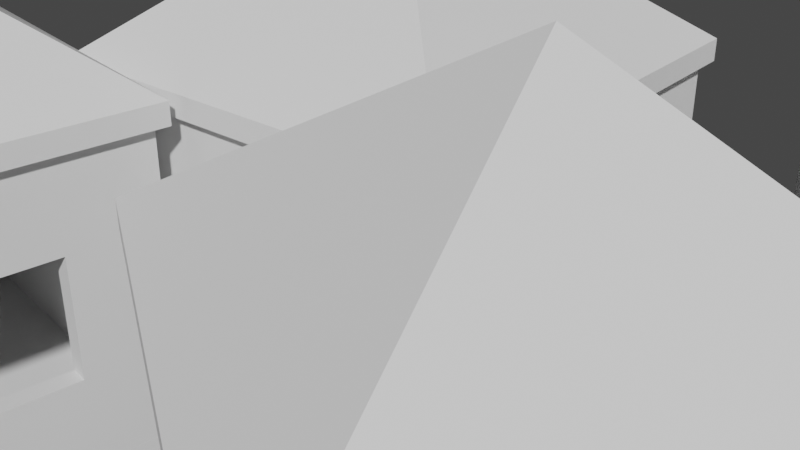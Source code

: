 # Source: Yep_im_definetly_not_a_model_designer.blend  (saved by Blender 2.93.21; exported with 4.5.12 LTS)
import bpy
from mathutils import Matrix  # noqa: F401  (used for matrix-valued properties, if any)

bpy.ops.wm.read_factory_settings(use_empty=True)
scene = bpy.context.scene
scene.name = 'Scene'

# ---- collections
col_house_instance = bpy.data.collections.new('House-Instance'); scene.collection.children.link(col_house_instance)
col_floor_instance = bpy.data.collections.new('Floor-Instance'); scene.collection.children.link(col_floor_instance)
col_wall_instance = bpy.data.collections.new('Wall-Instance'); scene.collection.children.link(col_wall_instance)
col_door_instance = bpy.data.collections.new('Door-Instance'); scene.collection.children.link(col_door_instance)
col_roof_instance = bpy.data.collections.new('Roof-Instance'); scene.collection.children.link(col_roof_instance)
col_wall_instance_001 = bpy.data.collections.new('Wall-Instance.001')  # instanced only; not linked into the scene

# ---- world
world_world = bpy.data.worlds.new('World'); scene.world = world_world
world_world.use_nodes = True; world_world.node_tree.nodes.clear()
_N = world_world.node_tree.nodes; _L = world_world.node_tree.links
n0 = _N.new('ShaderNodeOutputWorld'); n0.name = 'World Output'; n0.location = (300, 300)
n1 = _N.new('ShaderNodeBackground'); n1.name = 'Background'; n1.location = (10, 300)
n1.inputs[0].default_value = (0.05088, 0.05088, 0.05088, 1.0)
_L.new(n1.outputs[0], n0.inputs[0])
n0.is_active_output = True
world_world.color = (0.05088, 0.05088, 0.05088)
world_world.use_sun_shadow = False
world_world.sun_shadow_jitter_overblur = 0.0

# ---- meshes
me_floor = bpy.data.meshes.new('Floor')
me_floor.from_pydata([(-1.0, -1.0, -0.1), (-1.0, -1.0, 0.0), (-1.0, 1.0, -0.1), (-1.0, 1.0, 0.0), (1.0, -1.0, -0.1), (1.0, -1.0, 0.0), (1.0, 1.0, -0.1), (1.0, 1.0, 0.0)], [], [(1, 2, 0), (3, 6, 2), (7, 4, 6), (5, 0, 4), (6, 0, 2), (3, 5, 7), (1, 3, 2), (3, 7, 6), (7, 5, 4), (5, 1, 0), (6, 4, 0), (3, 1, 5)])
_uv = me_floor.uv_layers.new(name='UVMap')
_uv.uv.foreach_set('vector', [0.625, 0.0, 0.375, 0.25, 0.375, 0.0, 0.625, 0.25, 0.375, 0.5, 0.375, 0.25, 0.625, 0.5, 0.375, 0.75, 0.375, 0.5, 0.625, 0.75, 0.375, 1.0, 0.375, 0.75, 0.375, 0.5, 0.125, 0.75, 0.125, 0.5, 0.875, 0.5, 0.625, 0.75, 0.625, 0.5, 0.625, 0.0, 0.625, 0.25, 0.375, 0.25, 0.625, 0.25, 0.625, 0.5, 0.375, 0.5, 0.625, 0.5, 0.625, 0.75, 0.375, 0.75, 0.625, 0.75, 0.625, 1.0, 0.375, 1.0, 0.375, 0.5, 0.375, 0.75, 0.125, 0.75, 0.875, 0.5, 0.875, 0.75, 0.625, 0.75])
me_floor.use_remesh_fix_poles = True
me_floor.use_remesh_preserve_attributes = False
me_floor.update()
me_cube_001 = bpy.data.meshes.new('Cube.001')
me_cube_001.from_pydata([(-0.5494, -0.1, 0.4506), (-0.5494, -0.1, 1.049), (-1.0, 0.0, 0.0), (-1.0, 0.0, 1.5), (0.5513, -0.1, 0.4506), (0.5494, -0.1, 1.049), (0.9973, -0.01057, 0.008166), (1.0, 0.0, 1.5), (-1.0, 0.0, 1.5), (-1.0, 0.0, 0.0), (1.0, 0.001491, -0.00272), (1.0, 0.0, 1.5), (-1.0, 0.0, 1.5), (-1.0, 0.0, 0.0), (1.0, 0.0, 0.0), (1.0, 0.0, 1.5), (-1.0, 0.0, 1.5), (-1.0, 0.0, 0.0), (1.0, 0.0, 0.0), (1.0, 0.0, 1.5), (-0.5494, 0.0, 1.049), (-0.5494, 0.0, 0.4506), (0.5513, 0.002033, 0.4506), (0.5494, 0.0, 1.049), (-1.0, -0.1, 0.0), (-1.0, -0.1, 1.5), (1.0, -0.1, 1.5), (1.0, -0.1, 0.0), (-1.0, 0.0, 1.5), (-1.0, 0.0, 0.0), (1.0, 0.0, 0.0), (1.0, 0.0, 1.5)], [], [(25, 9, 24), (3, 7, 19, 16), (11, 27, 10), (9, 27, 24), (8, 26, 11), (12, 13, 9, 8), (13, 10, 9), (15, 12, 8, 11), (14, 11, 10), (3, 2, 13, 12), (2, 6, 14, 13), (7, 3, 12, 15), (6, 7, 15, 14), (17, 16, 28, 29), (2, 3, 16, 17), (7, 6, 18, 19), (6, 2, 17, 18), (19, 18, 30, 31), (18, 17, 29, 30), (16, 19, 31, 28), (1, 24, 0), (4, 26, 5), (0, 27, 4), (5, 25, 1), (21, 28, 20), (21, 30, 29), (20, 31, 23), (22, 31, 30), (23, 4, 5), (21, 1, 0), (1, 23, 5), (4, 21, 0), (25, 8, 9), (11, 26, 27), (9, 10, 27), (8, 25, 26), (13, 14, 10), (14, 15, 11), (1, 25, 24), (4, 27, 26), (0, 24, 27), (5, 26, 25), (21, 29, 28), (21, 22, 30), (20, 28, 31), (22, 23, 31), (23, 22, 4), (21, 20, 1), (1, 20, 23), (4, 22, 21)])
_uv = me_cube_001.uv_layers.new(name='UVMap')
_uv.uv.foreach_set('vector', [0.625, 0.0, 0.375, 0.25, 0.375, 0.0, 0.625, 0.25, 0.625, 0.5, 0.625, 0.5, 0.625, 0.25, 0.625, 0.5, 0.375, 0.75, 0.375, 0.5, 0.125, 0.5, 0.375, 0.75, 0.125, 0.75, 0.875, 0.5, 0.625, 0.75, 0.625, 0.5, 0.0, 0.0, 0.0, 0.0, 0.0, 0.0, 0.0, 0.0, 0.375, 0.25, 0.375, 0.5, 0.375, 0.25, 0.625, 0.5, 0.625, 0.25, 0.625, 0.25, 0.625, 0.5, 0.0, 0.0, 0.0, 0.0, 0.0, 0.0, 0.625, 0.25, 0.375, 0.25, 0.375, 0.25, 0.625, 0.25, 0.375, 0.25, 0.375, 0.5, 0.375, 0.5, 0.375, 0.25, 0.625, 0.5, 0.625, 0.25, 0.625, 0.25, 0.625, 0.5, 0.375, 0.5, 0.625, 0.5, 0.625, 0.5, 0.375, 0.5, 0.0, 0.0, 0.0, 0.0, 0.0, 0.0, 0.0, 0.0, 0.375, 0.25, 0.625, 0.25, 0.625, 0.25, 0.375, 0.25, 0.625, 0.5, 0.375, 0.5, 0.375, 0.5, 0.625, 0.5, 0.375, 0.5, 0.375, 0.25, 0.375, 0.25, 0.375, 0.5, 0.0, 0.0, 0.0, 0.0, 0.0, 0.0, 0.0, 0.0, 0.375, 0.5, 0.375, 0.25, 0.375, 0.25, 0.375, 0.5, 0.625, 0.25, 0.625, 0.5, 0.625, 0.5, 0.625, 0.25, 0.5499, 0.9437, 0.375, 1.0, 0.4501, 0.9437, 0.4501, 0.8063, 0.625, 0.75, 0.5499, 0.8063, 0.4501, 0.9437, 0.375, 0.75, 0.4501, 0.8063, 0.5499, 0.8063, 0.625, 1.0, 0.5499, 0.9437, 0.4501, 0.3063, 0.625, 0.25, 0.5499, 0.3063, 0.4501, 0.3063, 0.375, 0.5, 0.375, 0.25, 0.5499, 0.3063, 0.625, 0.5, 0.5499, 0.4437, 0.4501, 0.4437, 0.625, 0.5, 0.375, 0.5, 0.5499, 0.4437, 0.4501, 0.4437, 0.5499, 0.4437, 0.4501, 0.3063, 0.5499, 0.9437, 0.4501, 0.9437, 0.5499, 0.9437, 0.5499, 0.4437, 0.5499, 0.4437, 0.4501, 0.4437, 0.4501, 0.3063, 0.4501, 0.9437, 0.625, 0.0, 0.625, 0.25, 0.375, 0.25, 0.625, 0.5, 0.625, 0.75, 0.375, 0.75, 0.125, 0.5, 0.375, 0.5, 0.375, 0.75, 0.875, 0.5, 0.875, 0.75, 0.625, 0.75, 0.375, 0.25, 0.375, 0.5, 0.375, 0.5, 0.0, 0.0, 0.0, 0.0, 0.0, 0.0, 0.5499, 0.9437, 0.625, 1.0, 0.375, 1.0, 0.4501, 0.8063, 0.375, 0.75, 0.625, 0.75, 0.4501, 0.9437, 0.375, 1.0, 0.375, 0.75, 0.5499, 0.8063, 0.625, 0.75, 0.625, 1.0, 0.4501, 0.3063, 0.375, 0.25, 0.625, 0.25, 0.4501, 0.3063, 0.4501, 0.4437, 0.375, 0.5, 0.5499, 0.3063, 0.625, 0.25, 0.625, 0.5, 0.4501, 0.4437, 0.5499, 0.4437, 0.625, 0.5, 0.5499, 0.4437, 0.4501, 0.4437, 0.4501, 0.4437, 0.4501, 0.3063, 0.5499, 0.3063, 0.5499, 0.9437, 0.5499, 0.9437, 0.5499, 0.3063, 0.5499, 0.4437, 0.4501, 0.4437, 0.4501, 0.4437, 0.4501, 0.3063])
me_cube_001.use_remesh_fix_poles = True
me_cube_001.use_remesh_preserve_attributes = False
me_cube_001.update()
me_cube_005 = bpy.data.meshes.new('Cube.005')
me_cube_005.from_pydata([(0.1432, -0.1, 0.0492), (0.1432, -0.1, 0.8643), (-1.0, 0.0, 0.0), (-1.0, 0.0, 1.5), (0.5513, -0.1, 0.0492), (0.5494, -0.1, 0.8643), (0.9973, -0.01057, 0.008166), (1.0, 0.0, 1.5), (-1.0, 0.0, 1.5), (-1.0, 0.0, 0.0), (1.0, 0.001491, -0.00272), (1.0, 0.0, 1.5), (-1.0, 0.0, 1.5), (-1.0, 0.0, 0.0), (1.0, 0.0, 0.0), (1.0, 0.0, 1.5), (-1.0, 0.0, 1.5), (-1.0, 0.0, 0.0), (1.0, 0.0, 0.0), (1.0, 0.0, 1.5), (0.1432, 0.0, 0.8643), (0.1432, 0.0, 0.0492), (0.5513, 0.002033, 0.0492), (0.5494, 0.0, 0.8643), (-1.0, -0.1, 0.0), (-1.0, -0.1, 1.5), (1.0, -0.1, 1.5), (1.0, -0.1, 0.0), (-1.0, 0.0, 1.5), (-1.0, 0.0, 0.0), (1.0, 0.0, 0.0), (1.0, 0.0, 1.5)], [], [(25, 9, 24), (3, 7, 19, 16), (11, 27, 10), (9, 10, 27, 24), (8, 26, 11), (12, 13, 9, 8), (13, 10, 9), (15, 12, 8, 11), (14, 11, 10), (3, 2, 13, 12), (2, 6, 14, 13), (7, 3, 12, 15), (6, 7, 15, 14), (17, 16, 28, 29), (2, 3, 16, 17), (7, 18, 19), (6, 2, 17, 18), (19, 18, 30, 31), (18, 17, 29, 30), (16, 19, 31, 28), (1, 24, 0), (5, 27, 26), (0, 27, 4), (1, 26, 25), (20, 29, 28), (21, 30, 29), (20, 31, 23), (23, 30, 22), (23, 4, 5), (21, 1, 0), (5, 1, 20, 23), (4, 21, 0), (25, 8, 9), (11, 26, 27), (8, 25, 26), (13, 14, 10), (14, 15, 11), (7, 6, 18), (1, 25, 24), (5, 4, 27), (0, 24, 27), (1, 5, 26), (20, 21, 29), (21, 22, 30), (20, 28, 31), (23, 31, 30), (23, 22, 4), (21, 20, 1), (4, 22, 21)])
_uv = me_cube_005.uv_layers.new(name='UVMap')
_uv.uv.foreach_set('vector', [0.625, 0.0, 0.375, 0.25, 0.375, 0.0, 0.625, 0.25, 0.625, 0.5, 0.625, 0.5, 0.625, 0.25, 0.625, 0.5, 0.375, 0.75, 0.375, 0.5, 0.125, 0.5, 0.375, 0.5, 0.375, 0.75, 0.125, 0.75, 0.875, 0.5, 0.625, 0.75, 0.625, 0.5, 0.0, 0.0, 0.0, 0.0, 0.0, 0.0, 0.0, 0.0, 0.375, 0.25, 0.375, 0.5, 0.375, 0.25, 0.625, 0.5, 0.625, 0.25, 0.625, 0.25, 0.625, 0.5, 0.0, 0.0, 0.0, 0.0, 0.0, 0.0, 0.625, 0.25, 0.375, 0.25, 0.375, 0.25, 0.625, 0.25, 0.375, 0.25, 0.375, 0.5, 0.375, 0.5, 0.375, 0.25, 0.625, 0.5, 0.625, 0.25, 0.625, 0.25, 0.625, 0.5, 0.375, 0.5, 0.625, 0.5, 0.625, 0.5, 0.375, 0.5, 0.0, 0.0, 0.0, 0.0, 0.0, 0.0, 0.0, 0.0, 0.375, 0.25, 0.625, 0.25, 0.625, 0.25, 0.375, 0.25, 0.625, 0.5, 0.375, 0.5, 0.625, 0.5, 0.375, 0.5, 0.375, 0.25, 0.375, 0.25, 0.375, 0.5, 0.0, 0.0, 0.0, 0.0, 0.0, 0.0, 0.0, 0.0, 0.375, 0.5, 0.375, 0.25, 0.375, 0.25, 0.375, 0.5, 0.625, 0.25, 0.625, 0.5, 0.625, 0.5, 0.625, 0.25, 0.5499, 0.9437, 0.375, 1.0, 0.4501, 0.9437, 0.5499, 0.8063, 0.375, 0.75, 0.625, 0.75, 0.4501, 0.9437, 0.375, 0.75, 0.4501, 0.8063, 0.5499, 0.9437, 0.625, 0.75, 0.625, 1.0, 0.5499, 0.3063, 0.375, 0.25, 0.625, 0.25, 0.4501, 0.3063, 0.375, 0.5, 0.375, 0.25, 0.5499, 0.3063, 0.625, 0.5, 0.5499, 0.4437, 0.5499, 0.4437, 0.375, 0.5, 0.4501, 0.4437, 0.5499, 0.4437, 0.4501, 0.4437, 0.5499, 0.4437, 0.4501, 0.3063, 0.5499, 0.9437, 0.4501, 0.9437, 0.5499, 0.4437, 0.5499, 0.9437, 0.5499, 0.3063, 0.5499, 0.4437, 0.4501, 0.4437, 0.4501, 0.3063, 0.4501, 0.9437, 0.625, 0.0, 0.625, 0.25, 0.375, 0.25, 0.625, 0.5, 0.625, 0.75, 0.375, 0.75, 0.875, 0.5, 0.875, 0.75, 0.625, 0.75, 0.375, 0.25, 0.375, 0.5, 0.375, 0.5, 0.0, 0.0, 0.0, 0.0, 0.0, 0.0, 0.625, 0.5, 0.375, 0.5, 0.375, 0.5, 0.5499, 0.9437, 0.625, 1.0, 0.375, 1.0, 0.5499, 0.8063, 0.4501, 0.8063, 0.375, 0.75, 0.4501, 0.9437, 0.375, 1.0, 0.375, 0.75, 0.5499, 0.9437, 0.5499, 0.8063, 0.625, 0.75, 0.5499, 0.3063, 0.4501, 0.3063, 0.375, 0.25, 0.4501, 0.3063, 0.4501, 0.4437, 0.375, 0.5, 0.5499, 0.3063, 0.625, 0.25, 0.625, 0.5, 0.5499, 0.4437, 0.625, 0.5, 0.375, 0.5, 0.5499, 0.4437, 0.4501, 0.4437, 0.4501, 0.4437, 0.4501, 0.3063, 0.5499, 0.3063, 0.5499, 0.9437, 0.4501, 0.4437, 0.4501, 0.4437, 0.4501, 0.3063])
me_cube_005.use_remesh_fix_poles = True
me_cube_005.use_remesh_preserve_attributes = False
me_cube_005.update()
me_floor_001 = bpy.data.meshes.new('Floor.001')
me_floor_001.from_pydata([(-1.05, -1.05, 0.0), (-1.05, 1.05, 0.0), (1.05, -1.05, 0.0), (1.05, 1.05, 0.0), (0.0, -7.064e-07, 0.9157), (-1.05, -1.05, 0.1095), (-1.05, 1.05, 0.1095), (1.05, -1.05, 0.1095), (1.05, 1.05, 0.1095)], [], [(2, 5, 7), (8, 2, 7), (6, 1, 3, 8), (0, 6, 5), (1, 2, 3), (4, 5, 6), (4, 6, 8), (4, 8, 7), (4, 7, 5), (2, 0, 5), (8, 3, 2), (0, 1, 6), (1, 0, 2)])
_uv = me_floor_001.uv_layers.new(name='UVMap')
_uv.uv.foreach_set('vector', [0.625, 0.75, 2.981, 1.0, 2.981, 0.75, 2.981, 0.5, 0.625, 0.75, 2.981, 0.75, 2.981, 0.25, 0.625, 0.25, 0.625, 0.5, 2.981, 0.5, 0.625, 0.0, 2.981, 0.25, 2.981, 0.0, 0.875, 0.5, 0.625, 0.75, 0.625, 0.5, 0.2491, 0.6259, 0.125, 0.75, 0.125, 0.5, 0.2491, 0.6241, 0.125, 0.5, 0.375, 0.5, 0.2509, 0.6241, 2.981, 0.5, 2.981, 0.75, 0.2509, 0.6259, 0.375, 0.75, 0.125, 0.75, 0.625, 0.75, 0.625, 1.0, 2.981, 1.0, 2.981, 0.5, 0.625, 0.5, 0.625, 0.75, 0.625, 0.0, 0.625, 0.25, 2.981, 0.25, 0.875, 0.5, 0.875, 0.75, 0.625, 0.75])
me_floor_001.use_remesh_fix_poles = True
me_floor_001.use_remesh_preserve_attributes = False
me_floor_001.update()
me_cube_006 = bpy.data.meshes.new('Cube.006')
me_cube_006.from_pydata([(-0.5494, -0.1, 0.4506), (-0.5494, -0.1, 1.049), (-1.0, 0.0, 0.0), (-1.0, 0.0, 1.5), (0.5513, -0.1, 0.4506), (0.5494, -0.1, 1.049), (0.9973, -0.01057, 0.008166), (1.0, 0.0, 1.5), (-1.0, 0.0, 1.5), (-1.0, 0.0, 0.0), (1.0, 0.001491, -0.00272), (1.0, 0.0, 1.5), (-1.0, 0.0, 1.5), (-1.0, 0.0, 0.0), (1.0, 0.0, 0.0), (1.0, 0.0, 1.5), (-1.0, 0.0, 1.5), (-1.0, 0.0, 0.0), (1.0, 0.0, 0.0), (1.0, 0.0, 1.5), (-0.5494, 0.0, 1.049), (-0.5494, 0.0, 0.4506), (0.5513, 0.002033, 0.4506), (0.5494, 0.0, 1.049), (-1.0, -0.1, 0.0), (-1.0, -0.1, 1.5), (1.0, -0.1, 1.5), (1.0, -0.1, 0.0), (-1.0, 0.0, 1.5), (-1.0, 0.0, 0.0), (1.0, 0.0, 0.0), (1.0, 0.0, 1.5)], [], [(24, 25, 8, 9), (3, 7, 19, 16), (10, 11, 26, 27), (9, 10, 27, 24), (11, 8, 25, 26), (12, 13, 9, 8), (13, 14, 10, 9), (15, 12, 8, 11), (14, 15, 11, 10), (3, 2, 13, 12), (2, 6, 14, 13), (7, 3, 12, 15), (6, 7, 15, 14), (17, 16, 28, 29), (2, 3, 16, 17), (7, 6, 18, 19), (6, 2, 17, 18), (19, 18, 30, 31), (18, 17, 29, 30), (16, 19, 31, 28), (0, 1, 25, 24), (5, 4, 27, 26), (4, 0, 24, 27), (1, 5, 26, 25), (20, 21, 29, 28), (21, 22, 30, 29), (23, 20, 28, 31), (22, 23, 31, 30), (23, 22, 4, 5), (0, 21, 20, 1), (5, 1, 20, 23), (0, 4, 22, 21)])
_uv = me_cube_006.uv_layers.new(name='UVMap')
_uv.uv.foreach_set('vector', [0.375, 0.0, 0.625, 0.0, 0.625, 0.25, 0.375, 0.25, 0.625, 0.25, 0.625, 0.5, 0.625, 0.5, 0.625, 0.25, 0.375, 0.5, 0.625, 0.5, 0.625, 0.75, 0.375, 0.75, 0.125, 0.5, 0.375, 0.5, 0.375, 0.75, 0.125, 0.75, 0.625, 0.5, 0.875, 0.5, 0.875, 0.75, 0.625, 0.75, 0.0, 0.0, 0.0, 0.0, 0.0, 0.0, 0.0, 0.0, 0.375, 0.25, 0.375, 0.5, 0.375, 0.5, 0.375, 0.25, 0.625, 0.5, 0.625, 0.25, 0.625, 0.25, 0.625, 0.5, 0.0, 0.0, 0.0, 0.0, 0.0, 0.0, 0.0, 0.0, 0.625, 0.25, 0.375, 0.25, 0.375, 0.25, 0.625, 0.25, 0.375, 0.25, 0.375, 0.5, 0.375, 0.5, 0.375, 0.25, 0.625, 0.5, 0.625, 0.25, 0.625, 0.25, 0.625, 0.5, 0.375, 0.5, 0.625, 0.5, 0.625, 0.5, 0.375, 0.5, 0.0, 0.0, 0.0, 0.0, 0.0, 0.0, 0.0, 0.0, 0.375, 0.25, 0.625, 0.25, 0.625, 0.25, 0.375, 0.25, 0.625, 0.5, 0.375, 0.5, 0.375, 0.5, 0.625, 0.5, 0.375, 0.5, 0.375, 0.25, 0.375, 0.25, 0.375, 0.5, 0.0, 0.0, 0.0, 0.0, 0.0, 0.0, 0.0, 0.0, 0.375, 0.5, 0.375, 0.25, 0.375, 0.25, 0.375, 0.5, 0.625, 0.25, 0.625, 0.5, 0.625, 0.5, 0.625, 0.25, 0.4501, 0.9437, 0.5499, 0.9437, 0.625, 1.0, 0.375, 1.0, 0.5499, 0.8063, 0.4501, 0.8063, 0.375, 0.75, 0.625, 0.75, 0.4501, 0.8063, 0.4501, 0.9437, 0.375, 1.0, 0.375, 0.75, 0.5499, 0.9437, 0.5499, 0.8063, 0.625, 0.75, 0.625, 1.0, 0.5499, 0.3063, 0.4501, 0.3063, 0.375, 0.25, 0.625, 0.25, 0.4501, 0.3063, 0.4501, 0.4437, 0.375, 0.5, 0.375, 0.25, 0.5499, 0.4437, 0.5499, 0.3063, 0.625, 0.25, 0.625, 0.5, 0.4501, 0.4437, 0.5499, 0.4437, 0.625, 0.5, 0.375, 0.5, 0.5499, 0.4437, 0.4501, 0.4437, 0.4501, 0.4437, 0.5499, 0.4437, 0.4501, 0.9437, 0.4501, 0.3063, 0.5499, 0.3063, 0.5499, 0.9437, 0.5499, 0.4437, 0.5499, 0.9437, 0.5499, 0.3063, 0.5499, 0.4437, 0.4501, 0.9437, 0.4501, 0.4437, 0.4501, 0.4437, 0.4501, 0.3063])
me_cube_006.use_remesh_fix_poles = True
me_cube_006.use_remesh_preserve_attributes = False
me_cube_006.update()

# ---- objects
ob_house_instance = bpy.data.objects.new('House-Instance', None)
ob_house_instance_001 = bpy.data.objects.new('House-Instance.001', None)
ob_house_instance_002 = bpy.data.objects.new('House-Instance.002', None)
ob_house_instance_003 = bpy.data.objects.new('House-Instance.003', None)
ob_floor = bpy.data.objects.new('Floor', None)
ob_door_north = bpy.data.objects.new('Door North', None)
ob_east_wall = bpy.data.objects.new('East Wall', None)
ob_west_wall = bpy.data.objects.new('West Wall', None)
ob_wall_instance = bpy.data.objects.new('Wall-Instance', None)
ob_roof_instance = bpy.data.objects.new('Roof-Instance', None)
ob_floor_001 = bpy.data.objects.new('Floor.001', me_floor)
ob_wall = bpy.data.objects.new('Wall', me_cube_001)
ob_door = bpy.data.objects.new('Door', me_cube_005)
ob_floor_002 = bpy.data.objects.new('Floor.002', me_floor_001)
ob_wall_001 = bpy.data.objects.new('Wall.001', me_cube_006)

# ---- transforms, parenting, visibility, modifiers, constraints
ob_house_instance.location = (-1.501, 1.884, 0.0)
ob_house_instance.rotation_euler = (0.0, -0.0, -0.677)
ob_house_instance.instance_type = 'COLLECTION'
ob_house_instance_001.location = (-1.501, -1.954, 0.0)
ob_house_instance_001.rotation_euler = (0.0, -0.0, 1.384)
ob_house_instance_001.instance_type = 'COLLECTION'
ob_house_instance_002.location = (1.744, -1.504, 0.0)
ob_house_instance_002.rotation_euler = (0.0, -0.0, 2.567)
ob_house_instance_002.instance_type = 'COLLECTION'
ob_house_instance_003.location = (2.407, 1.884, 0.0)
ob_house_instance_003.rotation_euler = (0.0, -0.0, -2.723)
ob_house_instance_003.instance_type = 'COLLECTION'
ob_floor.location = (0.0, 0.0, 0.0)
ob_floor.instance_type = 'COLLECTION'
ob_door_north.location = (1.0, 0.0, 0.0)
ob_door_north.rotation_euler = (0.0, 0.0, -1.571)
ob_door_north.instance_type = 'COLLECTION'
ob_east_wall.location = (0.0, -1.0, 0.0)
ob_east_wall.rotation_euler = (0.0, 0.0, 3.142)
ob_east_wall.instance_type = 'COLLECTION'
ob_west_wall.location = (0.0, 1.0, 0.0)
ob_west_wall.instance_type = 'COLLECTION'
ob_wall_instance.location = (-1.0, 0.0, 0.0)
ob_wall_instance.rotation_euler = (0.0, 0.0, 1.571)
ob_wall_instance.instance_type = 'COLLECTION'
ob_roof_instance.location = (0.0, 0.0, 1.5)
ob_roof_instance.instance_type = 'COLLECTION'
ob_floor_001.location = (0.0, 0.0, 0.0)
ob_floor_001.rotation_euler = (-3.142, -0.0, 0.0)
ob_floor_001.scale = (1.0, 1.0, -1.0)
ob_wall.location = (0.0, 0.0, 0.0)
ob_wall.scale = (1.0, 1.0, 1.0)
ob_door.location = (0.0, 0.0, 0.0)
ob_door.scale = (1.0, 1.0, 1.0)
ob_floor_002.location = (0.0, 0.0, 0.0)
ob_floor_002.rotation_euler = (-3.142, -0.0, 0.0)
ob_floor_002.scale = (1.0, 1.0, -1.0)
ob_wall_001.location = (0.0, 0.0, 0.0)
ob_wall_001.scale = (1.0, 1.0, 1.0)
ob_house_instance.instance_collection = col_house_instance
ob_house_instance_001.instance_collection = col_house_instance
ob_house_instance_002.instance_collection = col_house_instance
ob_house_instance_003.instance_collection = col_house_instance
ob_floor.instance_collection = col_floor_instance
ob_door_north.instance_collection = col_door_instance
ob_east_wall.instance_collection = col_wall_instance
ob_west_wall.instance_collection = col_wall_instance_001
ob_wall_instance.instance_collection = col_wall_instance
ob_roof_instance.instance_collection = col_roof_instance

# ---- collection membership
scene.collection.objects.link(ob_house_instance)
scene.collection.objects.link(ob_house_instance_001)
scene.collection.objects.link(ob_house_instance_002)
scene.collection.objects.link(ob_house_instance_003)
col_house_instance.objects.link(ob_floor)
col_house_instance.objects.link(ob_door_north)
col_house_instance.objects.link(ob_east_wall)
col_house_instance.objects.link(ob_west_wall)
col_house_instance.objects.link(ob_wall_instance)
col_house_instance.objects.link(ob_roof_instance)
col_floor_instance.objects.link(ob_floor_001)
col_wall_instance.objects.link(ob_wall)
col_door_instance.objects.link(ob_door)
col_roof_instance.objects.link(ob_floor_002)
col_wall_instance_001.objects.link(ob_wall_001)

# ---- scene / render settings (as saved in the file)
scene.frame_start = 1; scene.frame_end = 250; scene.frame_set(1)
scene.render.engine = 'BLENDER_EEVEE_NEXT'
scene.cycles.use_denoising = False
scene.cycles.samples = 128
scene.cycles.sampling_pattern = 'TABULATED_SOBOL'
scene.cycles.use_adaptive_sampling = False
scene.cycles.use_light_tree = False
scene.view_settings.view_transform = 'Filmic'
bpy.context.view_layer.update()

# ---- added for rendering (the .blend has no active camera and no usable light): camera, sun
cam_auto = bpy.data.cameras.new('AutoCamera')
cam_auto.lens = 50.0
cam_auto.sensor_width = 36.0
cam_auto.clip_end = 1000.0
ob_auto_camera = bpy.data.objects.new('AutoCamera', cam_auto)
scene.collection.objects.link(ob_auto_camera)
ob_auto_camera.location = (3.12118, -3.74541, 3.19694)
ob_auto_camera.rotation_euler = (1.09748, -7.21219e-08, 0.694738)
scene.camera = ob_auto_camera
light_auto_sun = bpy.data.lights.new('AutoSun', 'SUN')
light_auto_sun.energy = 3.0
light_auto_sun.angle = 0.0523599
ob_auto_sun = bpy.data.objects.new('AutoSun', light_auto_sun)
scene.collection.objects.link(ob_auto_sun)
ob_auto_sun.rotation_euler = (0.872665, 0.174533, 0.523599)
bpy.context.view_layer.update()
